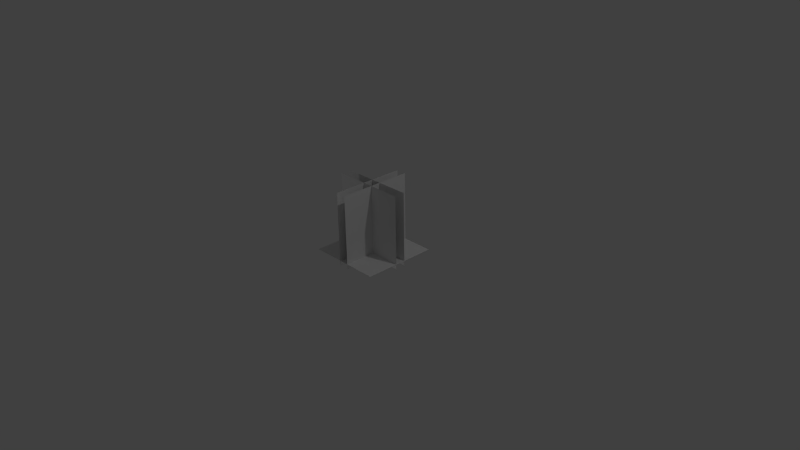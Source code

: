 # Source: ClassicLampSocket.blend  (saved by Blender 2.65.0; exported with 4.5.12 LTS)
import bpy
from mathutils import Matrix  # noqa: F401  (used for matrix-valued properties, if any)

bpy.ops.wm.read_factory_settings(use_empty=True)
scene = bpy.context.scene
scene.name = 'Scene'

# ---- collections
col_collection_1 = bpy.data.collections.new('Collection 1'); scene.collection.children.link(col_collection_1)

# ---- materials (node trees are filled in below, after node groups)
mat_material = bpy.data.materials.new('Material')
mat_material.alpha_threshold = 0.0
mat_material.use_transparent_shadow = False
mat_material.roughness = 0.5
mat_material.line_color = (0.0, 0.0, 0.0, 1.0)

# ---- material node trees

# ---- world
world_world = bpy.data.worlds.new('World'); scene.world = world_world
world_world.color = (0.05088, 0.05088, 0.05088)
world_world.use_sun_shadow = False
world_world.sun_shadow_jitter_overblur = 0.0
world_world.cycles.sampling_method = 'MANUAL'
world_world.cycles.sample_map_resolution = 256

# ---- cameras
cam_camera = bpy.data.cameras.new('Camera')
cam_camera.clip_end = 100.0
cam_camera.lens = 35.0
cam_camera.sensor_width = 32.0
cam_camera.sensor_height = 18.0
cam_camera.ortho_scale = 7.314
cam_camera.dof.focus_distance = 0.0
cam_camera.dof.aperture_fstop = 128.0

# ---- lights
light_lamp_001 = bpy.data.lights.new('Lamp.001', 'POINT')
light_lamp_001.transmission_factor = 0.0
light_lamp_001.cutoff_distance = 30.0
light_lamp_001.energy = 100.0
light_lamp_001.shadow_buffer_clip_start = 1.001
light_lamp_001.shadow_soft_size = 0.1
light_lamp_001.shadow_maximum_resolution = 0.006
light_lamp_001.use_absolute_resolution = True
light_lamp_001.cycles.use_multiple_importance_sampling = False
light_lamp = bpy.data.lights.new('Lamp', 'POINT')
light_lamp.transmission_factor = 0.0
light_lamp.cutoff_distance = 30.0
light_lamp.energy = 100.0
light_lamp.shadow_buffer_clip_start = 1.001
light_lamp.shadow_soft_size = 0.1
light_lamp.shadow_maximum_resolution = 0.006
light_lamp.use_absolute_resolution = True
light_lamp.cycles.use_multiple_importance_sampling = False

# ---- meshes
me_socket = bpy.data.meshes.new('socket')
me_socket.from_pydata([(1.0, 1.0, 0.1375), (-1.0, 1.0, 0.1375), (1.0, -1.0, 0.1375), (-1.0, -1.0, 0.1375), (1.0, -1.0, -0.1375), (-1.0, -1.0, -0.1375), (1.0, 1.0, -0.1375), (-1.0, 1.0, -0.1375), (1.0, 0.1375, -1.0), (-1.0, 0.1375, -1.0), (1.0, 0.1375, 1.0), (-1.0, 0.1375, 1.0), (1.0, -0.1375, -1.0), (-1.0, -0.1375, -1.0), (1.0, -0.1375, 1.0), (-1.0, -0.1375, 1.0), (-0.8625, -1.0, 1.0), (-0.8625, -1.0, -1.0), (-0.8625, 1.0, -1.0), (-0.8625, 1.0, 1.0)], [], [(1, 3, 2, 0), (5, 7, 6, 4), (9, 11, 10, 8), (13, 12, 14, 15), (18, 19, 16, 17)])
_uv = me_socket.uv_layers.new(name='UVMap')
_uv.uv.foreach_set('vector', [1.0, 1.0, 0.0, 1.0, 0.0, 0.5, 1.0, 0.5, 1.0, 1.0, 0.0, 1.0, 0.0, 0.5, 1.0, 0.5, 1.0, 1.0, 0.0, 1.0, 0.0, 0.5, 1.0, 0.5, 1.0, 1.0, 1.0, 0.5, 0.0, 0.5, 0.0, 1.0, 1.0, 0.0, 0.0, 0.0, 0.0, 0.5, 1.0, 0.5])
_ca = me_socket.color_attributes.new('Col', 'BYTE_COLOR', 'CORNER')
_ca.data.foreach_set('color', [1.0, 1.0, 1.0, 1.0, 1.0, 1.0, 1.0, 1.0, 1.0, 1.0, 1.0, 1.0, 1.0, 1.0, 1.0, 1.0, 1.0, 1.0, 1.0, 1.0, 1.0, 1.0, 1.0, 1.0, 1.0, 1.0, 1.0, 1.0, 1.0, 1.0, 1.0, 1.0, 1.0, 1.0, 1.0, 1.0, 1.0, 1.0, 1.0, 1.0, 1.0, 1.0, 1.0, 1.0, 1.0, 1.0, 1.0, 1.0, 1.0, 1.0, 1.0, 1.0, 1.0, 1.0, 1.0, 1.0, 1.0, 1.0, 1.0, 1.0, 1.0, 1.0, 1.0, 1.0, 1.0, 1.0, 1.0, 1.0, 1.0, 1.0, 1.0, 1.0, 1.0, 1.0, 1.0, 1.0, 1.0, 1.0, 1.0, 1.0])
me_socket.use_remesh_preserve_volume = False
me_socket.use_remesh_preserve_attributes = False
me_socket.use_mirror_vertex_groups = False
me_socket.update()
me_cube = bpy.data.meshes.new('Cube')
me_cube.from_pydata([(0.5, 0.5, -0.5), (0.5, -0.5, -0.5), (-0.5, -0.5, -0.5), (-0.5, 0.5, -0.5), (0.5, 0.5, 0.5), (0.5, -0.5, 0.5), (-0.5, -0.5, 0.5), (-0.5, 0.5, 0.5)], [], [(0, 1, 2, 3), (4, 7, 6, 5), (0, 4, 5, 1), (1, 5, 6, 2), (2, 6, 7, 3), (4, 0, 3, 7)])
me_cube.materials.append(mat_material)
me_cube.use_remesh_preserve_volume = False
me_cube.use_remesh_preserve_attributes = False
me_cube.use_mirror_vertex_groups = False
me_cube.update()

# ---- objects
ob_lamp_001 = bpy.data.objects.new('Lamp.001', light_lamp_001)
ob_socket = bpy.data.objects.new('socket', me_socket)
ob_cube = bpy.data.objects.new('Cube', me_cube)
ob_lamp = bpy.data.objects.new('Lamp', light_lamp)
ob_camera = bpy.data.objects.new('Camera', cam_camera)

# ---- transforms, parenting, visibility, modifiers, constraints
ob_lamp_001.location = (-2.861, -1.87, -4.825)
ob_lamp_001.rotation_euler = (0.6503, 0.05522, 1.866)
ob_lamp_001.lock_rotations_4d = False
ob_lamp_001.empty_display_type = 'ARROWS'
ob_lamp_001.color = (0.0, 0.0, 0.0, 0.0)
ob_lamp_001.lineart.crease_threshold = 0.0
ob_socket.location = (0.0, 0.0, 0.5)
ob_socket.rotation_euler = (-4.058e-14, 4.712, 0.0)
ob_socket.scale = (0.5, 0.5, 0.5)
ob_socket.lineart.crease_threshold = 0.0
ob_cube.location = (0.0, 0.0, 0.5)
ob_cube.lock_rotations_4d = False
ob_cube.empty_display_type = 'ARROWS'
ob_cube.hide_render = True
ob_cube.display_type = 'WIRE'
ob_cube.lineart.crease_threshold = 0.0
ob_lamp.location = (4.076, 1.005, 5.904)
ob_lamp.rotation_euler = (0.6503, 0.05522, 1.866)
ob_lamp.lock_rotations_4d = False
ob_lamp.empty_display_type = 'ARROWS'
ob_lamp.color = (0.0, 0.0, 0.0, 0.0)
ob_lamp.lineart.crease_threshold = 0.0
ob_camera.location = (7.481, -6.508, 5.344)
ob_camera.rotation_euler = (1.109, 0.01082, 0.8149)
ob_camera.lock_rotations_4d = False
ob_camera.empty_display_type = 'ARROWS'
ob_camera.color = (0.0, 0.0, 0.0, 0.0)
ob_camera.display_type = 'WIRE'
ob_camera.lineart.crease_threshold = 0.0

# ---- collection membership
col_collection_1.objects.link(ob_lamp_001)
col_collection_1.objects.link(ob_socket)
col_collection_1.objects.link(ob_cube)
col_collection_1.objects.link(ob_lamp)
col_collection_1.objects.link(ob_camera)

# ---- scene / render settings (as saved in the file)
scene.camera = ob_camera
scene.frame_start = 1; scene.frame_end = 250; scene.frame_set(1)
scene.render.engine = 'BLENDER_EEVEE_NEXT'
scene.render.image_settings.color_mode = 'RGB'
scene.render.image_settings.compression = 90
scene.render.resolution_percentage = 50
scene.render.dither_intensity = 0.0
scene.render.bake_margin = 2
scene.render.bake_bias = 0.0
scene.cycles.use_denoising = False
scene.cycles.samples = 10
scene.cycles.sampling_pattern = 'TABULATED_SOBOL'
scene.cycles.light_sampling_threshold = 0.0
scene.cycles.use_adaptive_sampling = False
scene.cycles.use_light_tree = False
scene.cycles.blur_glossy = 0.0
scene.cycles.volume_bounces = 1
scene.cycles.pixel_filter_type = 'GAUSSIAN'
scene.cycles.sample_clamp_indirect = 0.0
scene.view_settings.view_transform = 'Standard'
bpy.context.view_layer.update()
